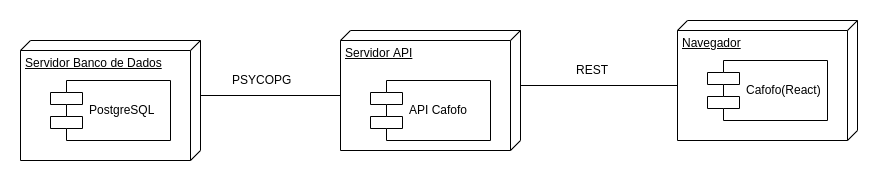

The diagram above was exported from draw.io. Its source (the exported page's mxGraphModel, read from the mxfile embedded in the PNG):
<mxGraphModel dx="1341" dy="743" grid="1" gridSize="10" guides="1" tooltips="1" connect="1" arrows="1" fold="1" page="1" pageScale="1" pageWidth="827" pageHeight="1169" math="0" shadow="0">
  <root>
    <mxCell id="0" />
    <mxCell id="1" parent="0" />
    <mxCell id="MP1FgT1uA3alEjQKgAOO-1" value="Servidor Banco de Dados" style="verticalAlign=top;align=left;spacingTop=8;spacingLeft=2;spacingRight=12;shape=cube;size=10;direction=south;fontStyle=4;html=1;" vertex="1" parent="1">
      <mxGeometry x="80" y="110" width="180" height="120" as="geometry" />
    </mxCell>
    <mxCell id="MP1FgT1uA3alEjQKgAOO-2" value="Servidor API" style="verticalAlign=top;align=left;spacingTop=8;spacingLeft=2;spacingRight=12;shape=cube;size=10;direction=south;fontStyle=4;html=1;" vertex="1" parent="1">
      <mxGeometry x="400" y="100" width="180" height="120" as="geometry" />
    </mxCell>
    <mxCell id="MP1FgT1uA3alEjQKgAOO-3" value="Navegador" style="verticalAlign=top;align=left;spacingTop=8;spacingLeft=2;spacingRight=12;shape=cube;size=10;direction=south;fontStyle=4;html=1;" vertex="1" parent="1">
      <mxGeometry x="737" y="90" width="180" height="120" as="geometry" />
    </mxCell>
    <mxCell id="MP1FgT1uA3alEjQKgAOO-4" value="PostgreSQL" style="shape=component;align=left;spacingLeft=36;" vertex="1" parent="1">
      <mxGeometry x="110" y="150" width="120" height="60" as="geometry" />
    </mxCell>
    <mxCell id="MP1FgT1uA3alEjQKgAOO-5" value="API Cafofo" style="shape=component;align=left;spacingLeft=36;" vertex="1" parent="1">
      <mxGeometry x="430" y="150" width="120" height="60" as="geometry" />
    </mxCell>
    <mxCell id="MP1FgT1uA3alEjQKgAOO-7" value="PSYCOPG" style="text;html=1;resizable=0;points=[];autosize=1;align=left;verticalAlign=top;spacingTop=-4;" vertex="1" parent="1">
      <mxGeometry x="290" y="140" width="70" height="20" as="geometry" />
    </mxCell>
    <mxCell id="MP1FgT1uA3alEjQKgAOO-8" value="Cafofo(React)" style="shape=component;align=left;spacingLeft=36;" vertex="1" parent="1">
      <mxGeometry x="767" y="130" width="120" height="60" as="geometry" />
    </mxCell>
    <mxCell id="MP1FgT1uA3alEjQKgAOO-9" value="" style="endArrow=none;html=1;exitX=0;exitY=0;exitDx=55;exitDy=0;exitPerimeter=0;entryX=0;entryY=0;entryDx=65;entryDy=180;entryPerimeter=0;" edge="1" parent="1" source="MP1FgT1uA3alEjQKgAOO-1" target="MP1FgT1uA3alEjQKgAOO-2">
      <mxGeometry width="50" height="50" relative="1" as="geometry">
        <mxPoint x="290" y="150" as="sourcePoint" />
        <mxPoint x="340" y="100" as="targetPoint" />
      </mxGeometry>
    </mxCell>
    <mxCell id="MP1FgT1uA3alEjQKgAOO-10" value="" style="endArrow=none;html=1;exitX=0;exitY=0;exitDx=55;exitDy=0;exitPerimeter=0;entryX=0;entryY=0;entryDx=65;entryDy=180;entryPerimeter=0;" edge="1" parent="1" source="MP1FgT1uA3alEjQKgAOO-2" target="MP1FgT1uA3alEjQKgAOO-3">
      <mxGeometry width="50" height="50" relative="1" as="geometry">
        <mxPoint x="570" y="160" as="sourcePoint" />
        <mxPoint x="710" y="160" as="targetPoint" />
      </mxGeometry>
    </mxCell>
    <mxCell id="MP1FgT1uA3alEjQKgAOO-11" value="REST" style="text;html=1;resizable=0;points=[];autosize=1;align=left;verticalAlign=top;spacingTop=-4;" vertex="1" parent="1">
      <mxGeometry x="633.5" y="130" width="50" height="20" as="geometry" />
    </mxCell>
  </root>
</mxGraphModel>